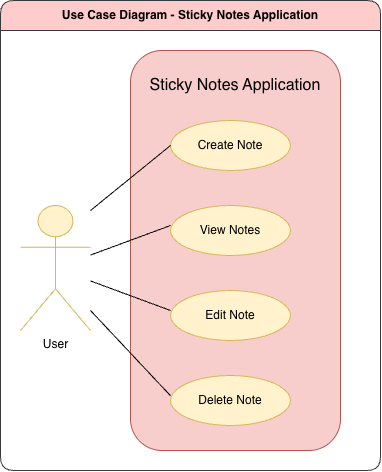

The diagram above was exported from draw.io. Its source (the exported page's mxGraphModel, read from the mxfile embedded in the PNG):
<mxGraphModel dx="781" dy="771" grid="1" gridSize="10" guides="1" tooltips="1" connect="1" arrows="1" fold="1" page="1" pageScale="1" pageWidth="827" pageHeight="1169" math="0" shadow="0">
  <root>
    <mxCell id="0" />
    <mxCell id="1" parent="0" />
    <mxCell id="pQ32KC3LKbAuuiFjX7l9-42" parent="1" style="swimlane;whiteSpace=wrap;html=1;fillColor=#ffcccc;strokeColor=#36393d;glass=0;rounded=1;roundedPerimeter=1;sketch=0;shadow=0;fillStyle=auto;gradientColor=none;swimlaneFillColor=default;startSize=30;" value="Use Case Diagram - Sticky Notes Application" vertex="1">
      <mxGeometry height="470" width="380" x="30" y="30" as="geometry" />
    </mxCell>
    <mxCell id="pQ32KC3LKbAuuiFjX7l9-16" parent="1" style="rounded=1;whiteSpace=wrap;html=1;sketch=0;glass=0;roundedPerimeter=1;strokeColor=#b85450;align=center;verticalAlign=middle;fontFamily=Helvetica;fontSize=12;fillColor=#f8cecc;" value="" vertex="1">
      <mxGeometry height="400" width="210" x="160" y="80" as="geometry" />
    </mxCell>
    <mxCell id="pQ32KC3LKbAuuiFjX7l9-1" parent="1" style="shape=umlActor;verticalLabelPosition=bottom;verticalAlign=top;html=1;labelPerimeter=1;fillColor=#fff2cc;strokeColor=#d6b656;" value="User" vertex="1">
      <mxGeometry height="125" width="70" x="50" y="235" as="geometry" />
    </mxCell>
    <mxCell id="pQ32KC3LKbAuuiFjX7l9-5" parent="1" style="ellipse;whiteSpace=wrap;html=1;fillColor=#fff2cc;strokeColor=#d6b656;" value="Create Note" vertex="1">
      <mxGeometry height="50" width="120" x="200" y="150" as="geometry" />
    </mxCell>
    <mxCell id="pQ32KC3LKbAuuiFjX7l9-6" parent="1" style="ellipse;whiteSpace=wrap;html=1;fillColor=#fff2cc;strokeColor=#d6b656;" value="View Notes" vertex="1">
      <mxGeometry height="50" width="120" x="200" y="235" as="geometry" />
    </mxCell>
    <mxCell id="pQ32KC3LKbAuuiFjX7l9-8" parent="1" style="ellipse;whiteSpace=wrap;html=1;fillColor=#fff2cc;strokeColor=#d6b656;" value="Edit Note" vertex="1">
      <mxGeometry height="50" width="120" x="200" y="320" as="geometry" />
    </mxCell>
    <mxCell id="pQ32KC3LKbAuuiFjX7l9-10" parent="1" style="ellipse;whiteSpace=wrap;html=1;fillColor=#fff2cc;strokeColor=#d6b656;" value="Delete Note" vertex="1">
      <mxGeometry height="50" width="120" x="200" y="405" as="geometry" />
    </mxCell>
    <mxCell id="pQ32KC3LKbAuuiFjX7l9-12" edge="1" parent="1" style="endArrow=none;html=1;rounded=0;fontSize=12;defaultLabelBackgroundColor=page;startSize=8;endSize=8;curved=1;entryX=0;entryY=0.5;entryDx=0;entryDy=0;" target="pQ32KC3LKbAuuiFjX7l9-5" value="">
      <mxGeometry height="50" relative="1" width="50" as="geometry">
        <mxPoint x="120" y="240" as="sourcePoint" />
        <mxPoint x="170" y="190" as="targetPoint" />
      </mxGeometry>
    </mxCell>
    <mxCell id="pQ32KC3LKbAuuiFjX7l9-13" edge="1" parent="1" source="pQ32KC3LKbAuuiFjX7l9-1" style="endArrow=none;html=1;rounded=0;fontSize=12;defaultLabelBackgroundColor=page;startSize=8;endSize=8;curved=1;entryX=0;entryY=0.5;entryDx=0;entryDy=0;" value="">
      <mxGeometry height="50" relative="1" width="50" as="geometry">
        <mxPoint x="120" y="320" as="sourcePoint" />
        <mxPoint x="200" y="255" as="targetPoint" />
      </mxGeometry>
    </mxCell>
    <mxCell id="pQ32KC3LKbAuuiFjX7l9-14" edge="1" parent="1" source="pQ32KC3LKbAuuiFjX7l9-1" style="endArrow=none;html=1;rounded=0;fontSize=12;defaultLabelBackgroundColor=page;startSize=8;endSize=8;curved=1;entryX=0;entryY=0.5;entryDx=0;entryDy=0;" value="">
      <mxGeometry height="50" relative="1" width="50" as="geometry">
        <mxPoint x="120" y="405" as="sourcePoint" />
        <mxPoint x="200" y="340" as="targetPoint" />
      </mxGeometry>
    </mxCell>
    <mxCell id="pQ32KC3LKbAuuiFjX7l9-15" edge="1" parent="1" style="endArrow=none;html=1;rounded=0;fontSize=12;defaultLabelBackgroundColor=page;startSize=8;endSize=8;curved=1;entryX=0;entryY=0.5;entryDx=0;entryDy=0;" value="">
      <mxGeometry height="50" relative="1" width="50" as="geometry">
        <mxPoint x="120" y="340.00260869565227" as="sourcePoint" />
        <mxPoint x="200" y="425.22" as="targetPoint" />
      </mxGeometry>
    </mxCell>
    <mxCell id="pQ32KC3LKbAuuiFjX7l9-17" parent="1" style="text;html=1;whiteSpace=wrap;strokeColor=none;fillColor=none;align=center;verticalAlign=middle;rounded=0;fontSize=16;" value="Sticky Notes Application" vertex="1">
      <mxGeometry height="30" width="220" x="155" y="100" as="geometry" />
    </mxCell>
  </root>
</mxGraphModel>